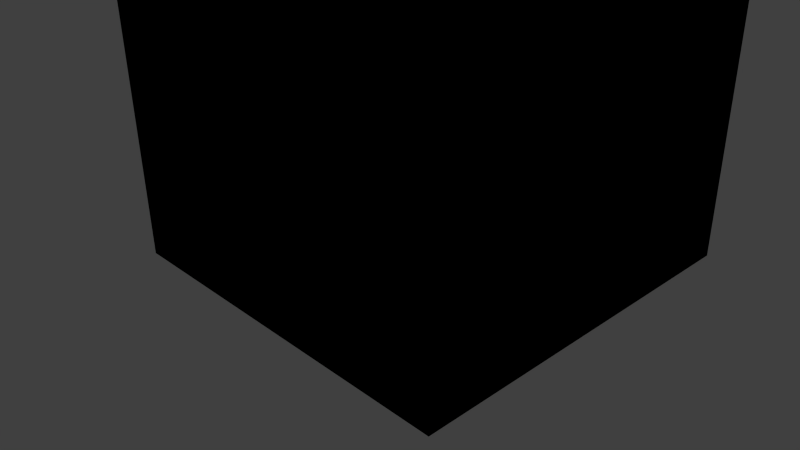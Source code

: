 # Source: default.blend  (saved by Blender 2.69.0; exported with 4.5.12 LTS)
import bpy
from mathutils import Matrix  # noqa: F401  (used for matrix-valued properties, if any)

bpy.ops.wm.read_factory_settings(use_empty=True)
scene = bpy.context.scene
scene.name = 'startup_case'

# ---- collections
col_collection_1 = bpy.data.collections.new('Collection 1'); scene.collection.children.link(col_collection_1)
col_collection_5 = bpy.data.collections.new('Collection 5'); scene.collection.children.link(col_collection_5)

# ---- materials (node trees are filled in below, after node groups)
mat_burner = bpy.data.materials.new('burner')
mat_burner.alpha_threshold = 0.0
mat_burner.use_transparent_shadow = False
mat_burner.diffuse_color = (0.8, 0.0, 0.0, 1.0)
mat_burner.roughness = 0.5
mat_burner.line_color = (0.0, 0.0, 0.0, 1.0)
mat_inert = bpy.data.materials.new('INERT')
mat_inert.alpha_threshold = 0.0
mat_inert.use_transparent_shadow = False
mat_inert.diffuse_color = (0.8, 0.8, 0.2, 1.0)
mat_inert.roughness = 0.5
mat_inert.line_color = (0.0, 0.0, 0.0, 1.0)
mat_open = bpy.data.materials.new('OPEN')
mat_open.alpha_threshold = 0.0
mat_open.use_transparent_shadow = False
mat_open.diffuse_color = (0.2, 0.8, 0.8, 1.0)
mat_open.roughness = 0.5
mat_open.line_color = (0.0, 0.0, 0.0, 0.2)
mat_glass = bpy.data.materials.new('glass')
mat_glass.alpha_threshold = 0.0
mat_glass.use_transparent_shadow = False
mat_glass.diffuse_color = (0.0, 0.8, 0.8, 1.0)
mat_glass.roughness = 0.5
mat_glass.line_color = (0.0, 0.0, 0.0, 0.5)

# ---- material node trees

# ---- world
world_world = bpy.data.worlds.new('World'); scene.world = world_world
world_world.color = (0.05088, 0.05088, 0.05088)
world_world.use_sun_shadow = False
world_world.sun_shadow_jitter_overblur = 0.0
world_world.cycles.sampling_method = 'MANUAL'
world_world.cycles.sample_map_resolution = 256

# ---- cameras
cam_camera = bpy.data.cameras.new('Camera')
cam_camera.clip_end = 100.0
cam_camera.lens = 35.0
cam_camera.sensor_width = 32.0
cam_camera.sensor_height = 18.0
cam_camera.ortho_scale = 7.314
cam_camera.dof.focus_distance = 0.0
cam_camera.dof.aperture_fstop = 128.0

# ---- lights
light_lamp = bpy.data.lights.new('Lamp', 'POINT')
light_lamp.transmission_factor = 0.0
light_lamp.cutoff_distance = 30.0
light_lamp.energy = 100.0
light_lamp.shadow_buffer_clip_start = 1.001
light_lamp.shadow_soft_size = 0.1
light_lamp.shadow_maximum_resolution = 0.006
light_lamp.use_absolute_resolution = True
light_lamp.cycles.use_multiple_importance_sampling = False

# ---- meshes
me_plane_009 = bpy.data.meshes.new('Plane.009')
me_plane_009.from_pydata([(1.0, -1.0, 0.5), (-1.0, -1.0, 0.5), (1.0, 1.0, 0.5), (-1.0, 1.0, 0.5)], [], [(1, 0, 2, 3)])
me_plane_009.materials.append(mat_burner)
me_plane_009.use_remesh_preserve_volume = False
me_plane_009.use_remesh_preserve_attributes = False
me_plane_009.use_mirror_vertex_groups = False
me_plane_009.update()
me_plane_008 = bpy.data.meshes.new('Plane.008')
me_plane_008.from_pydata([(1.0, -1.0, 0.0), (-1.0, -1.0, 0.0), (1.0, 1.0, 0.0), (-1.0, 1.0, 0.0), (1.0, -1.0, 0.5), (-1.0, -1.0, 0.5), (1.0, 1.0, 0.5), (-1.0, 1.0, 0.5)], [], [(1, 3, 2, 0), (0, 2, 6, 4), (3, 1, 5, 7), (2, 3, 7, 6), (1, 0, 4, 5)])
me_plane_008.materials.append(mat_inert)
me_plane_008.use_remesh_preserve_volume = False
me_plane_008.use_remesh_preserve_attributes = False
me_plane_008.use_mirror_vertex_groups = False
me_plane_008.update()
me_xbs_bbox_004 = bpy.data.meshes.new('xbs_bbox.004')
me_xbs_bbox_004.from_pydata([(-1.0, -1.0, 0.0), (1.5, -1.0, 0.0), (1.5, 1.5, 0.0), (-1.0, 1.5, 0.0)], [], [(0, 1, 2, 3)])
me_xbs_bbox_004.materials.append(mat_inert)
me_xbs_bbox_004.use_remesh_preserve_volume = False
me_xbs_bbox_004.use_remesh_preserve_attributes = False
me_xbs_bbox_004.use_mirror_vertex_groups = False
me_xbs_bbox_004.update()
me_xbs_bbox_003 = bpy.data.meshes.new('xbs_bbox.003')
me_xbs_bbox_003.from_pydata([(-1.0, -1.0, 0.0), (1.5, -1.0, 0.0), (1.5, 1.5, 0.0), (-1.0, 1.5, 0.0), (-1.0, -1.0, 4.0), (1.5, -1.0, 4.0), (1.5, 1.5, 4.0), (-1.0, 1.5, 4.0)], [], [(4, 7, 6, 5), (3, 2, 6, 7), (0, 3, 7, 4), (1, 0, 4, 5), (2, 1, 5, 6)])
me_xbs_bbox_003.materials.append(mat_open)
me_xbs_bbox_003.use_remesh_preserve_volume = False
me_xbs_bbox_003.use_remesh_preserve_attributes = False
me_xbs_bbox_003.use_mirror_vertex_groups = False
me_xbs_bbox_003.update()
me_xbs_bbox = bpy.data.meshes.new('xbs_bbox')
me_xbs_bbox.from_pydata([(-1.0, -1.0, 0.0), (1.5, -1.0, 0.0), (1.5, 1.5, 0.0), (-1.0, 1.5, 0.0), (-1.0, -1.0, 4.088), (1.5, -1.0, 4.088), (1.5, 1.5, 4.088), (-1.0, 1.5, 4.088)], [], [(0, 3, 2, 1), (0, 1, 5, 4), (0, 4, 7, 3), (6, 5, 1, 2), (6, 2, 3, 7), (6, 7, 4, 5)])
me_xbs_bbox.use_remesh_preserve_volume = False
me_xbs_bbox.use_remesh_preserve_attributes = False
me_xbs_bbox.use_mirror_vertex_groups = False
me_xbs_bbox.update()
me_plane_011 = bpy.data.meshes.new('Plane.011')
me_plane_011.from_pydata([(-1.0, -1.0, 2.4), (1.267, 1.267, 2.4), (0.6667, -1.0, 2.4), (-1.0, 0.6667, 2.4)], [(0, 1), (0, 2), (0, 3)], [])
me_plane_011.materials.append(mat_inert)
me_plane_011.use_remesh_preserve_volume = False
me_plane_011.use_remesh_preserve_attributes = False
me_plane_011.use_mirror_vertex_groups = False
me_plane_011.update()
me_plane_010 = bpy.data.meshes.new('Plane.010')
me_plane_010.from_pydata([(-1.0, 1.0, 0.1), (-1.0, 1.0, 2.5), (-1.0, 1.0, 0.3), (-1.0, 1.0, 0.5), (-1.0, 1.0, 0.7), (-1.0, 1.0, 0.9), (-1.0, 1.0, 1.1), (-1.0, 1.0, 1.3), (-1.0, 1.0, 1.5), (-1.0, 1.0, 1.7), (-1.0, 1.0, 1.9), (-1.0, 1.0, 2.1), (-1.0, 1.0, 2.3)], [(12, 1), (2, 0), (3, 2), (4, 3), (5, 4), (6, 5), (7, 6), (8, 7), (9, 8), (10, 9), (11, 10), (12, 11)], [])
me_plane_010.materials.append(mat_burner)
me_plane_010.use_remesh_preserve_volume = False
me_plane_010.use_remesh_preserve_attributes = False
me_plane_010.use_mirror_vertex_groups = False
me_plane_010.update()
me_plane_012 = bpy.data.meshes.new('Plane.012')
me_plane_012.from_pydata([(1.0, -0.5, 0.0), (1.0, 0.0, 0.0), (1.0, -0.5, 2.0), (1.0, 0.0, 2.0), (1.0, -0.5, 1.0)], [], [(1, 0, 4, 2, 3)])
me_plane_012.materials.append(mat_glass)
me_plane_012.use_remesh_preserve_volume = False
me_plane_012.use_remesh_preserve_attributes = False
me_plane_012.use_mirror_vertex_groups = False
me_plane_012.update()
me_plane_007 = bpy.data.meshes.new('Plane.007')
me_plane_007.from_pydata([(1.5, -1.5, 2.7), (-1.5, -1.5, 2.7), (-1.5, 1.5, 2.7), (0.75, 1.5, 2.7), (0.0, 1.5, 2.7), (-0.75, 1.5, 2.7), (1.5, -0.75, 2.7), (1.5, 0.0, 2.7), (1.5, 0.75, 2.7), (1.5, -1.5, 2.6), (-1.5, -1.5, 2.6), (-1.5, 1.5, 2.6), (0.75, 1.5, 2.6), (0.0, 1.5, 2.6), (-0.75, 1.5, 2.6), (1.5, -0.75, 2.6), (1.5, 0.0, 2.6), (1.5, 0.75, 2.6)], [], [(0, 6, 7, 8, 3, 4, 5, 2, 1), (10, 11, 14, 13, 12, 17, 16, 15, 9), (0, 1, 10, 9), (2, 5, 14, 11), (1, 2, 11, 10), (4, 3, 12, 13), (5, 4, 13, 14), (6, 0, 9, 15), (8, 7, 16, 17), (7, 6, 15, 16), (3, 8, 17, 12)])
me_plane_007.materials.append(mat_inert)
me_plane_007.use_remesh_preserve_volume = False
me_plane_007.use_remesh_preserve_attributes = False
me_plane_007.use_mirror_vertex_groups = False
me_plane_007.update()
me_plane_004 = bpy.data.meshes.new('Plane.004')
me_plane_004.from_pydata([(1.0, -1.0, 0.0), (-1.0, -1.0, 0.0), (-1.0, 1.0, 0.0), (0.5667, 1.0, 0.0), (0.0, 1.0, 0.0), (-0.5, 1.0, 0.0), (1.0, -0.5, 0.0), (1.0, 0.0, 0.0), (1.0, 0.5667, 0.0), (1.0, -1.0, 2.0), (-1.0, -1.0, 2.0), (-1.0, 1.0, 2.0), (0.5667, 1.0, 2.0), (0.0, 1.0, 2.0), (-0.5, 1.0, 2.0), (1.0, -0.5, 2.0), (1.0, 0.0, 2.0), (1.0, 0.5667, 2.0), (1.0, -0.5, 1.0), (1.0, -1.0, 1.0), (-0.5, 1.0, 1.0), (0.0, 1.0, 1.0), (0.5667, 1.0, 1.0), (-1.0, 1.0, 1.0), (-1.0, -1.0, 1.0), (1.0, -1.0, 2.7), (-1.0, -1.0, 2.7), (-1.0, 1.0, 2.7), (0.5667, 1.0, 2.7), (0.0, 1.0, 2.7), (-0.5, 1.0, 2.7), (1.0, -0.5, 2.7), (1.0, 0.0, 2.7), (1.0, 0.5667, 2.7), (0.9, -0.9, 0.0), (-0.9, -0.9, 0.0), (-0.9, 0.9, 0.0), (0.5667, 0.9, 0.0), (0.0, 0.9, 0.0), (-0.5, 0.9, 0.0), (0.9, -0.5, 0.0), (0.9, 0.0, 0.0), (0.9, 0.5667, 0.0), (0.9, -0.9, 2.0), (-0.9, -0.9, 2.0), (-0.9, 0.9, 2.0), (0.5667, 0.9, 2.0), (0.0, 0.9, 2.0), (-0.5, 0.9, 2.0), (0.9, -0.5, 2.0), (0.9, 0.0, 2.0), (0.9, 0.5667, 2.0), (0.9, -0.5, 1.0), (0.9, -0.9, 1.0), (-0.5, 0.9, 1.0), (0.0, 0.9, 1.0), (0.5667, 0.9, 1.0), (-0.9, 0.9, 1.0), (-0.9, -0.9, 1.0), (0.9, -0.9, 2.7), (-0.9, -0.9, 2.7), (-0.9, 0.9, 2.7), (0.5667, 0.9, 2.7), (0.0, 0.9, 2.7), (-0.5, 0.9, 2.7), (0.9, -0.5, 2.7), (0.9, 0.0, 2.7), (0.9, 0.5667, 2.7)], [], [(8, 17, 16, 7), (18, 15, 9, 19), (15, 16, 32, 31), (21, 13, 12, 22), (23, 24, 10, 11), (20, 23, 11, 14), (19, 9, 10, 24), (6, 18, 19, 0), (5, 20, 21, 4), (4, 21, 22, 3), (2, 1, 24, 23), (5, 2, 23, 20), (0, 19, 24, 1), (17, 33, 32, 16), (9, 15, 31, 25), (14, 30, 29, 13), (12, 13, 29, 28), (11, 10, 26, 27), (14, 11, 27, 30), (10, 9, 25, 26), (41, 50, 51, 42), (53, 43, 49, 52), (65, 66, 50, 49), (56, 46, 47, 55), (45, 44, 58, 57), (48, 45, 57, 54), (58, 44, 43, 53), (34, 53, 52, 40), (38, 55, 54, 39), (37, 56, 55, 38), (57, 58, 35, 36), (54, 57, 36, 39), (35, 58, 53, 34), (50, 66, 67, 51), (59, 65, 49, 43), (47, 63, 64, 48), (62, 63, 47, 46), (61, 60, 44, 45), (64, 61, 45, 48), (60, 59, 43, 44), (0, 1, 35, 34), (2, 5, 39, 36), (1, 2, 36, 35), (4, 3, 37, 38), (5, 4, 38, 39), (6, 0, 34, 40), (8, 7, 41, 42), (14, 13, 47, 48), (17, 8, 42, 51), (7, 16, 50, 41), (18, 6, 40, 52), (13, 21, 55, 47), (22, 12, 46, 56), (16, 15, 49, 50), (15, 18, 52, 49), (20, 14, 48, 54), (3, 22, 56, 37), (21, 20, 54, 55), (26, 25, 59, 60), (30, 27, 61, 64), (27, 26, 60, 61), (28, 29, 63, 62), (29, 30, 64, 63), (25, 31, 65, 59), (32, 33, 67, 66), (31, 32, 66, 65), (33, 17, 51, 67), (12, 28, 62, 46)])
me_plane_004.materials.append(mat_inert)
me_plane_004.use_remesh_preserve_volume = False
me_plane_004.use_remesh_preserve_attributes = False
me_plane_004.use_mirror_vertex_groups = False
me_plane_004.update()
me_plane_006 = bpy.data.meshes.new('Plane.006')
me_plane_006.from_pydata([(1.002, 0.4995, 2.611), (1.252, 0.5665, 2.615), (1.435, 0.7495, 2.617), (1.502, 0.9995, 2.617), (1.435, 1.249, 2.614), (1.252, 1.432, 2.61), (1.002, 1.499, 2.606), (0.7517, 1.432, 2.602), (0.5687, 1.249, 2.6), (0.5017, 0.9994, 2.6), (0.9999, 0.5001, 2.711), (1.25, 0.567, 2.715), (1.433, 0.7501, 2.717), (1.5, 1.0, 2.717), (1.433, 1.25, 2.714), (1.25, 1.433, 2.71), (0.9999, 1.5, 2.706), (0.75, 1.433, 2.702), (0.567, 1.25, 2.7), (0.5, 1.0, 2.7)], [], [(6, 5, 4, 3, 2, 1, 0, 9, 8, 7), (17, 18, 19, 10, 11, 12, 13, 14, 15, 16), (6, 7, 17, 16), (8, 9, 19, 18), (3, 4, 14, 13), (5, 6, 16, 15), (0, 1, 11, 10), (7, 8, 18, 17), (4, 5, 15, 14), (2, 3, 13, 12), (1, 2, 12, 11), (9, 0, 10, 19)])
me_plane_006.materials.append(mat_inert)
me_plane_006.use_remesh_preserve_volume = False
me_plane_006.use_remesh_preserve_attributes = False
me_plane_006.use_mirror_vertex_groups = False
me_plane_006.update()
me_plane_005 = bpy.data.meshes.new('Plane.005')
me_plane_005.from_pydata([(0.974, 0.5966, 2.711), (1.2, 0.6535, 2.715), (1.2, 0.6537, 0.01504), (0.974, 0.5966, 0.01119), (1.346, 0.8001, 0.01711), (1.346, 0.8, 2.717), (1.4, 1.0, 2.717), (1.4, 1.0, 0.01686), (1.346, 1.2, 2.714), (1.341, 1.212, 1.96), (1.341, 1.212, 1.04), (1.346, 1.2, 0.01435), (1.368, 1.105, 1.854), (1.368, 1.105, 1.146), (1.39, 1.025, 1.691), (1.39, 1.025, 1.309), (1.397, 0.9966, 1.5), (1.212, 1.341, 1.04), (1.2, 1.346, 0.01025), (1.181, 1.361, 1.038), (1.361, 1.181, 1.038), (1.271, 1.271, 1.0), (1.2, 1.347, 2.71), (1.361, 1.181, 1.962), (1.212, 1.341, 1.96), (1.181, 1.361, 1.962), (1.271, 1.271, 2.0), (0.9997, 1.4, 2.706), (1.0, 1.4, 0.005665), (1.106, 1.368, 1.854), (1.106, 1.368, 1.146), (1.025, 1.39, 1.691), (1.025, 1.39, 1.309), (0.9967, 1.397, 1.5), (0.7998, 1.346, 2.702), (0.8001, 1.346, 0.00182), (0.6536, 1.2, 2.7), (0.6536, 1.2, -0.0002529), (0.5966, 0.9741, 2.7), (0.5966, 0.9741, 0.0), (0.9999, 0.5001, 2.711), (1.25, 0.567, 2.715), (1.25, 0.567, 0.01504), (0.9999, 0.5001, 0.01119), (1.433, 0.7501, 0.01711), (1.433, 0.7501, 2.717), (1.5, 1.0, 2.717), (1.5, 1.0, 0.01686), (1.433, 1.25, 2.714), (1.433, 1.25, 1.96), (1.433, 1.25, 1.04), (1.433, 1.25, 0.01435), (1.465, 1.131, 1.854), (1.465, 1.131, 1.146), (1.486, 1.051, 1.691), (1.486, 1.051, 1.309), (1.494, 1.022, 1.5), (1.25, 1.433, 1.04), (1.25, 1.433, 0.01025), (1.251, 1.432, 1.038), (1.432, 1.251, 1.038), (1.341, 1.341, 1.0), (1.25, 1.433, 2.71), (1.432, 1.251, 1.962), (1.25, 1.433, 1.96), (1.251, 1.432, 1.962), (1.341, 1.341, 2.0), (0.9999, 1.5, 2.706), (0.9999, 1.5, 0.005665), (1.131, 1.465, 1.854), (1.131, 1.465, 1.146), (1.051, 1.486, 1.691), (1.051, 1.486, 1.309), (1.023, 1.494, 1.5), (0.75, 1.433, 2.702), (0.75, 1.433, 0.00182), (0.567, 1.25, 2.7), (0.567, 1.25, -0.0002529), (0.5, 1.0, 2.7), (0.5, 1.0, 0.0)], [], [(0, 1, 2, 3), (4, 2, 1, 5), (4, 5, 6, 7), (7, 16, 15), (7, 6, 16), (6, 14, 16), (15, 13, 7), (6, 12, 14), (10, 11, 7, 13), (6, 8, 9, 12), (22, 26, 23), (22, 25, 26), (22, 24, 25), (9, 8, 22, 23), (11, 21, 19), (11, 20, 21), (11, 10, 20), (17, 18, 11, 19), (33, 31, 27), (27, 28, 33), (28, 32, 33), (28, 30, 32), (31, 29, 27), (28, 18, 17, 30), (24, 22, 27, 29), (28, 27, 34, 35), (35, 34, 36, 37), (39, 37, 36, 38), (43, 42, 41, 40), (45, 41, 42, 44), (47, 46, 45, 44), (55, 56, 47), (56, 46, 47), (56, 54, 46), (47, 53, 55), (54, 52, 46), (53, 47, 51, 50), (52, 49, 48, 46), (63, 66, 62), (66, 65, 62), (65, 64, 62), (63, 62, 48, 49), (59, 61, 51), (61, 60, 51), (60, 50, 51), (59, 51, 58, 57), (67, 71, 73), (73, 68, 67), (73, 72, 68), (72, 70, 68), (67, 69, 71), (70, 57, 58, 68), (69, 67, 62, 64), (75, 74, 67, 68), (77, 76, 74, 75), (78, 76, 77, 79), (7, 11, 51, 47), (4, 7, 47, 44), (34, 27, 67, 74), (18, 28, 68, 58), (37, 39, 79, 77), (33, 32, 72, 73), (15, 16, 56, 55), (38, 36, 76, 78), (17, 19, 59, 57), (8, 6, 46, 48), (29, 31, 71, 69), (3, 2, 42, 43), (10, 13, 53, 50), (0, 3, 43, 40), (11, 18, 58, 51), (32, 30, 70, 72), (27, 22, 62, 67), (1, 0, 40, 41), (26, 25, 65, 66), (23, 26, 66, 63), (35, 37, 77, 75), (36, 34, 74, 76), (14, 12, 52, 54), (39, 38, 78, 79), (16, 14, 54, 56), (30, 17, 57, 70), (25, 24, 64, 65), (13, 15, 55, 53), (24, 29, 69, 64), (19, 21, 61, 59), (22, 8, 48, 62), (12, 9, 49, 52), (9, 23, 63, 49), (2, 4, 44, 42), (31, 33, 73, 71), (28, 35, 75, 68), (6, 5, 45, 46), (5, 1, 41, 45), (21, 20, 60, 61), (20, 10, 50, 60)])
me_plane_005.materials.append(mat_inert)
me_plane_005.use_remesh_preserve_volume = False
me_plane_005.use_remesh_preserve_attributes = False
me_plane_005.use_mirror_vertex_groups = False
me_plane_005.update()

# ---- objects
ob_burner_top = bpy.data.objects.new('burner top', me_plane_009)
ob_burner_base = bpy.data.objects.new('burner base', me_plane_008)
ob_d1_bc_base = bpy.data.objects.new('d1 bc base', me_xbs_bbox_004)
ob_d1_bc = bpy.data.objects.new('d1 bc', me_xbs_bbox_003)
ob_d1 = bpy.data.objects.new('d1', me_xbs_bbox)
ob_beam_detector = bpy.data.objects.new('beam detector', me_plane_011)
ob_tc = bpy.data.objects.new('tc', me_plane_010)
ob_glass_door = bpy.data.objects.new('glass door', me_plane_012)
ob_roof = bpy.data.objects.new('roof', me_plane_007)
ob_walls = bpy.data.objects.new('walls', me_plane_004)
ob_tower_roof = bpy.data.objects.new('tower roof', me_plane_006)
ob_tower = bpy.data.objects.new('tower', me_plane_005)
ob_lamp = bpy.data.objects.new('Lamp', light_lamp)
ob_camera = bpy.data.objects.new('Camera', cam_camera)
ob_burner = bpy.data.objects.new('Burner', None)
ob_domain = bpy.data.objects.new('Domain', None)
ob_devices = bpy.data.objects.new('Devices', None)
ob_building = bpy.data.objects.new('Building', None)

# ---- transforms, parenting, visibility, modifiers, constraints
ob_burner_top.parent = ob_burner
ob_burner_top.location = (0.0, 0.0, 0.01)
ob_burner_top.scale = (0.5, 0.5, 1.0)
ob_burner_top.lineart.crease_threshold = 0.0
ob_burner_base.parent = ob_burner
ob_burner_base.location = (0.0, 0.0, 0.0)
ob_burner_base.scale = (0.5, 0.5, 1.0)
ob_burner_base.lineart.crease_threshold = 0.0
ob_d1_bc_base.parent = ob_domain
ob_d1_bc_base.location = (0.0, 0.0, 0.0)
ob_d1_bc_base.scale = (2.0, 2.0, 1.0)
ob_d1_bc_base.show_transparent = True
ob_d1_bc_base.lineart.crease_threshold = 0.0
ob_d1_bc.parent = ob_domain
ob_d1_bc.location = (0.0, 0.0, 0.0)
ob_d1_bc.scale = (2.0, 2.0, 1.0)
ob_d1_bc.show_transparent = True
ob_d1_bc.lineart.crease_threshold = 0.0
ob_d1.parent = ob_domain
ob_d1.location = (0.0, 0.0, 0.0)
ob_d1.scale = (2.0, 2.0, 0.9785)
ob_d1.display_type = 'WIRE'
ob_d1.lineart.crease_threshold = 0.0
ob_beam_detector.parent = ob_devices
ob_beam_detector.location = (0.0, 0.0, 0.0)
ob_beam_detector.scale = (1.5, 1.5, 1.0)
ob_beam_detector.lineart.crease_threshold = 0.0
ob_tc.parent = ob_devices
ob_tc.location = (-0.5, 0.5, 0.0)
ob_tc.scale = (0.5, 0.5, 1.0)
ob_tc.lineart.crease_threshold = 0.0
ob_glass_door.parent = ob_building
ob_glass_door.location = (-0.05, 0.0, 0.0)
ob_glass_door.scale = (1.5, 1.5, 1.0)
ob_glass_door.show_transparent = True
ob_glass_door.lineart.crease_threshold = 0.0
ob_roof.parent = ob_building
ob_roof.location = (0.0, 0.0, 0.0)
ob_roof.hide_viewport = True
ob_roof.lineart.crease_threshold = 0.0
ob_walls.parent = ob_building
ob_walls.location = (0.0, 0.0, 0.0)
ob_walls.scale = (1.5, 1.5, 1.0)
ob_walls.lineart.crease_threshold = 0.0
ob_tower_roof.parent = ob_building
ob_tower_roof.location = (0.0, 0.0, 0.0)
ob_tower_roof.scale = (1.5, 1.5, 1.0)
ob_tower_roof.hide_viewport = True
ob_tower_roof.lineart.crease_threshold = 0.0
ob_tower.parent = ob_building
ob_tower.location = (0.0, 0.0, 0.0)
ob_tower.scale = (1.5, 1.5, 1.0)
ob_tower.lineart.crease_threshold = 0.0
ob_lamp.location = (4.076, 1.005, 5.904)
ob_lamp.rotation_euler = (0.6503, 0.05522, 1.866)
ob_lamp.lock_rotations_4d = False
ob_lamp.empty_display_type = 'ARROWS'
ob_lamp.color = (0.0, 0.0, 0.0, 0.0)
ob_lamp.lineart.crease_threshold = 0.0
ob_camera.location = (7.481, -6.508, 5.344)
ob_camera.rotation_euler = (1.109, 0.01082, 0.8149)
ob_camera.lock_rotations_4d = False
ob_camera.empty_display_type = 'ARROWS'
ob_camera.color = (0.0, 0.0, 0.0, 0.0)
ob_camera.display_type = 'WIRE'
ob_camera.lineart.crease_threshold = 0.0
ob_burner.location = (0.0, 0.0, 0.0)
ob_burner.empty_image_offset = (0.0, 0.0)
ob_burner.lineart.crease_threshold = 0.0
ob_domain.location = (0.0, 0.0, 0.0)
ob_domain.empty_image_offset = (0.0, 0.0)
ob_domain.lineart.crease_threshold = 0.0
ob_devices.location = (0.0, 0.0, 0.0)
ob_devices.empty_image_offset = (0.0, 0.0)
ob_devices.lineart.crease_threshold = 0.0
ob_building.location = (0.0, 0.0, 0.0)
ob_building.empty_image_offset = (0.0, 0.0)
ob_building.lineart.crease_threshold = 0.0

# ---- collection membership
col_collection_1.objects.link(ob_burner_top)
col_collection_1.objects.link(ob_burner_base)
col_collection_1.objects.link(ob_d1_bc_base)
col_collection_1.objects.link(ob_d1_bc)
col_collection_1.objects.link(ob_d1)
col_collection_1.objects.link(ob_beam_detector)
col_collection_1.objects.link(ob_tc)
col_collection_1.objects.link(ob_glass_door)
col_collection_1.objects.link(ob_roof)
col_collection_1.objects.link(ob_walls)
col_collection_1.objects.link(ob_tower_roof)
col_collection_1.objects.link(ob_tower)
col_collection_1.objects.link(ob_lamp)
col_collection_1.objects.link(ob_camera)
col_collection_5.objects.link(ob_burner)
col_collection_5.objects.link(ob_domain)
col_collection_5.objects.link(ob_devices)
col_collection_5.objects.link(ob_building)

# ---- scene / render settings (as saved in the file)
scene.camera = ob_camera
scene.frame_start = 1; scene.frame_end = 250; scene.frame_set(1)
scene.render.engine = 'BLENDER_EEVEE_NEXT'
scene.render.image_settings.compression = 90
scene.render.resolution_percentage = 50
scene.render.dither_intensity = 0.0
scene.cycles.use_denoising = False
scene.cycles.samples = 10
scene.cycles.sampling_pattern = 'TABULATED_SOBOL'
scene.cycles.light_sampling_threshold = 0.0
scene.cycles.use_adaptive_sampling = False
scene.cycles.use_light_tree = False
scene.cycles.blur_glossy = 0.0
scene.cycles.volume_bounces = 1
scene.cycles.pixel_filter_type = 'GAUSSIAN'
scene.cycles.sample_clamp_indirect = 0.0
scene.view_settings.view_transform = 'Standard'
bpy.context.view_layer.update()
